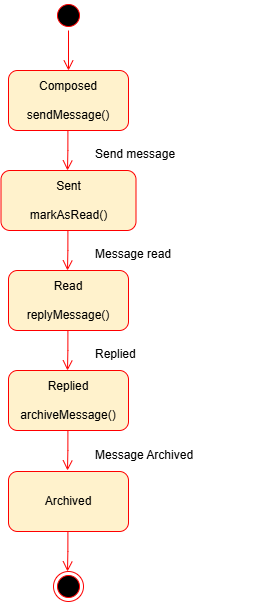

The diagram above was exported from draw.io. Its source (the exported page's mxGraphModel, read from the mxfile embedded in the PNG):
<mxGraphModel dx="1753" dy="837" grid="1" gridSize="10" guides="1" tooltips="1" connect="1" arrows="1" fold="1" page="1" pageScale="1" pageWidth="850" pageHeight="1100" math="0" shadow="0">
  <root>
    <mxCell id="0" />
    <mxCell id="1" parent="0" />
    <mxCell id="OeDND5u2HqQGGEGZFj8q-2" style="edgeStyle=orthogonalEdgeStyle;rounded=0;orthogonalLoop=1;jettySize=auto;html=1;" parent="1" edge="1">
      <mxGeometry relative="1" as="geometry">
        <mxPoint x="415" y="439.0000000000002" as="sourcePoint" />
        <mxPoint x="415" y="439" as="targetPoint" />
      </mxGeometry>
    </mxCell>
    <mxCell id="OeDND5u2HqQGGEGZFj8q-4" value="" style="ellipse;html=1;shape=endState;fillColor=#000000;strokeColor=#ff0000;" parent="1" vertex="1">
      <mxGeometry x="400" y="820" width="30" height="30" as="geometry" />
    </mxCell>
    <mxCell id="OeDND5u2HqQGGEGZFj8q-5" value="" style="ellipse;html=1;shape=startState;fillColor=#000000;strokeColor=#ff0000;" parent="1" vertex="1">
      <mxGeometry x="400" y="249" width="30" height="30" as="geometry" />
    </mxCell>
    <mxCell id="OeDND5u2HqQGGEGZFj8q-6" value="" style="edgeStyle=orthogonalEdgeStyle;html=1;verticalAlign=bottom;endArrow=open;endSize=8;strokeColor=#ff0000;rounded=0;" parent="1" source="OeDND5u2HqQGGEGZFj8q-5" target="OeDND5u2HqQGGEGZFj8q-7" edge="1">
      <mxGeometry relative="1" as="geometry">
        <mxPoint x="415" y="339" as="targetPoint" />
      </mxGeometry>
    </mxCell>
    <mxCell id="OeDND5u2HqQGGEGZFj8q-7" value="&lt;div&gt;Composed&lt;/div&gt;&lt;div&gt;&lt;br&gt;&lt;/div&gt;&lt;div&gt;sendMessage()&lt;/div&gt;" style="rounded=1;whiteSpace=wrap;html=1;strokeColor=#FF0000;fillColor=#FFF2CC;" parent="1" vertex="1">
      <mxGeometry x="355" y="319" width="120" height="60" as="geometry" />
    </mxCell>
    <mxCell id="OeDND5u2HqQGGEGZFj8q-9" value="" style="edgeStyle=orthogonalEdgeStyle;html=1;verticalAlign=bottom;endArrow=open;endSize=8;strokeColor=#ff0000;rounded=0;" parent="1" edge="1">
      <mxGeometry relative="1" as="geometry">
        <mxPoint x="414" y="419" as="targetPoint" />
        <mxPoint x="414.41" y="379" as="sourcePoint" />
        <Array as="points">
          <mxPoint x="414" y="399" />
          <mxPoint x="414" y="399" />
        </Array>
      </mxGeometry>
    </mxCell>
    <mxCell id="OeDND5u2HqQGGEGZFj8q-10" value="&lt;div&gt;Sent&lt;/div&gt;&lt;div&gt;&lt;br&gt;&lt;/div&gt;&lt;div&gt;markAsRead()&lt;/div&gt;" style="rounded=1;whiteSpace=wrap;html=1;strokeColor=#FF0000;fillColor=#FFF2CC;" parent="1" vertex="1">
      <mxGeometry x="347.5" y="419" width="135" height="60" as="geometry" />
    </mxCell>
    <mxCell id="OeDND5u2HqQGGEGZFj8q-18" style="edgeStyle=orthogonalEdgeStyle;rounded=0;orthogonalLoop=1;jettySize=auto;html=1;" parent="1" edge="1">
      <mxGeometry relative="1" as="geometry">
        <mxPoint x="415" y="539.0000000000002" as="sourcePoint" />
        <mxPoint x="415" y="539" as="targetPoint" />
      </mxGeometry>
    </mxCell>
    <mxCell id="OeDND5u2HqQGGEGZFj8q-19" value="" style="edgeStyle=orthogonalEdgeStyle;html=1;verticalAlign=bottom;endArrow=open;endSize=8;strokeColor=#ff0000;rounded=0;" parent="1" edge="1">
      <mxGeometry relative="1" as="geometry">
        <mxPoint x="414" y="519" as="targetPoint" />
        <mxPoint x="414.41" y="479" as="sourcePoint" />
        <Array as="points">
          <mxPoint x="414" y="499" />
          <mxPoint x="414" y="499" />
        </Array>
      </mxGeometry>
    </mxCell>
    <mxCell id="OeDND5u2HqQGGEGZFj8q-20" value="&lt;div&gt;Read&lt;/div&gt;&lt;div&gt;&lt;br&gt;&lt;/div&gt;&lt;div&gt;replyMessage()&lt;/div&gt;" style="rounded=1;whiteSpace=wrap;html=1;strokeColor=#FF0000;fillColor=#FFF2CC;" parent="1" vertex="1">
      <mxGeometry x="355" y="519" width="120" height="60" as="geometry" />
    </mxCell>
    <mxCell id="OeDND5u2HqQGGEGZFj8q-21" style="edgeStyle=orthogonalEdgeStyle;rounded=0;orthogonalLoop=1;jettySize=auto;html=1;" parent="1" edge="1">
      <mxGeometry relative="1" as="geometry">
        <mxPoint x="415" y="639.0000000000002" as="sourcePoint" />
        <mxPoint x="415" y="639" as="targetPoint" />
      </mxGeometry>
    </mxCell>
    <mxCell id="OeDND5u2HqQGGEGZFj8q-22" value="" style="edgeStyle=orthogonalEdgeStyle;html=1;verticalAlign=bottom;endArrow=open;endSize=8;strokeColor=#ff0000;rounded=0;" parent="1" edge="1">
      <mxGeometry relative="1" as="geometry">
        <mxPoint x="414" y="619" as="targetPoint" />
        <mxPoint x="414.41" y="579" as="sourcePoint" />
        <Array as="points">
          <mxPoint x="414" y="599" />
          <mxPoint x="414" y="599" />
        </Array>
      </mxGeometry>
    </mxCell>
    <mxCell id="OeDND5u2HqQGGEGZFj8q-23" value="&lt;div&gt;&lt;span style=&quot;background-color: transparent; color: light-dark(rgb(0, 0, 0), rgb(255, 255, 255));&quot;&gt;&lt;br&gt;&lt;/span&gt;&lt;/div&gt;&lt;div&gt;&lt;span style=&quot;background-color: transparent; color: light-dark(rgb(0, 0, 0), rgb(255, 255, 255));&quot;&gt;Replied&lt;/span&gt;&lt;/div&gt;&lt;div&gt;&lt;br&gt;&lt;/div&gt;&lt;div&gt;archiveMessage()&lt;/div&gt;&lt;div&gt;&lt;br&gt;&lt;/div&gt;" style="rounded=1;whiteSpace=wrap;html=1;strokeColor=#FF0000;fillColor=#FFF2CC;" parent="1" vertex="1">
      <mxGeometry x="355" y="619" width="120" height="60" as="geometry" />
    </mxCell>
    <mxCell id="OeDND5u2HqQGGEGZFj8q-25" value="" style="edgeStyle=orthogonalEdgeStyle;html=1;verticalAlign=bottom;endArrow=open;endSize=8;strokeColor=#ff0000;rounded=0;" parent="1" edge="1">
      <mxGeometry relative="1" as="geometry">
        <mxPoint x="414" y="719" as="targetPoint" />
        <mxPoint x="414.41" y="679" as="sourcePoint" />
        <Array as="points">
          <mxPoint x="414" y="699" />
          <mxPoint x="414" y="699" />
        </Array>
      </mxGeometry>
    </mxCell>
    <mxCell id="OeDND5u2HqQGGEGZFj8q-32" value="Send message" style="text;whiteSpace=wrap;" parent="1" vertex="1">
      <mxGeometry x="440" y="389" width="170" height="40" as="geometry" />
    </mxCell>
    <mxCell id="OeDND5u2HqQGGEGZFj8q-33" value="Message read " style="text;whiteSpace=wrap;" parent="1" vertex="1">
      <mxGeometry x="440" y="489" width="130" height="40" as="geometry" />
    </mxCell>
    <mxCell id="OeDND5u2HqQGGEGZFj8q-34" value="Replied " style="text;whiteSpace=wrap;" parent="1" vertex="1">
      <mxGeometry x="440" y="589" width="120" height="40" as="geometry" />
    </mxCell>
    <mxCell id="H28xNiOmagHcV8tSEvch-1" style="edgeStyle=orthogonalEdgeStyle;rounded=0;orthogonalLoop=1;jettySize=auto;html=1;" edge="1" parent="1">
      <mxGeometry relative="1" as="geometry">
        <mxPoint x="415" y="740.0000000000002" as="sourcePoint" />
        <mxPoint x="415" y="740" as="targetPoint" />
      </mxGeometry>
    </mxCell>
    <mxCell id="H28xNiOmagHcV8tSEvch-2" value="&lt;div&gt;&lt;span style=&quot;background-color: transparent; color: light-dark(rgb(0, 0, 0), rgb(255, 255, 255));&quot;&gt;&lt;br&gt;&lt;/span&gt;&lt;/div&gt;&lt;div&gt;Archived&lt;/div&gt;&lt;div&gt;&lt;br&gt;&lt;/div&gt;" style="rounded=1;whiteSpace=wrap;html=1;strokeColor=#FF0000;fillColor=#FFF2CC;" vertex="1" parent="1">
      <mxGeometry x="355" y="720" width="120" height="60" as="geometry" />
    </mxCell>
    <mxCell id="H28xNiOmagHcV8tSEvch-3" value="" style="edgeStyle=orthogonalEdgeStyle;html=1;verticalAlign=bottom;endArrow=open;endSize=8;strokeColor=#ff0000;rounded=0;" edge="1" parent="1">
      <mxGeometry relative="1" as="geometry">
        <mxPoint x="414" y="820" as="targetPoint" />
        <mxPoint x="414.41" y="780" as="sourcePoint" />
        <Array as="points">
          <mxPoint x="414" y="800" />
          <mxPoint x="414" y="800" />
        </Array>
      </mxGeometry>
    </mxCell>
    <mxCell id="H28xNiOmagHcV8tSEvch-4" value="Message Archived " style="text;whiteSpace=wrap;" vertex="1" parent="1">
      <mxGeometry x="440" y="690" width="120" height="40" as="geometry" />
    </mxCell>
  </root>
</mxGraphModel>